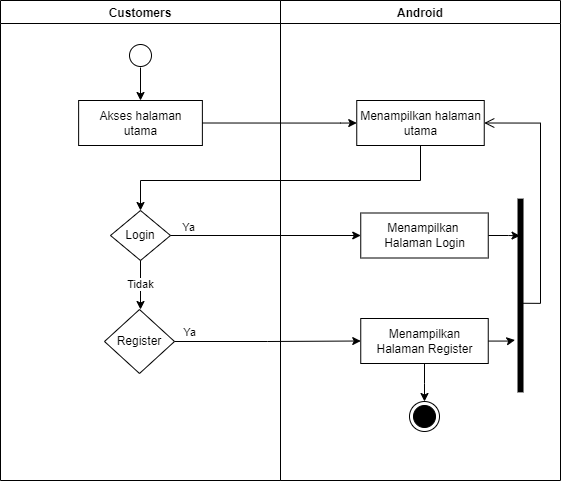

The diagram above was exported from draw.io. Its source (the exported page's mxGraphModel, read from the mxfile embedded in the PNG):
<mxGraphModel dx="1240" dy="561" grid="1" gridSize="10" guides="1" tooltips="1" connect="1" arrows="1" fold="1" page="1" pageScale="1" pageWidth="1169" pageHeight="827" math="0" shadow="0">
  <root>
    <mxCell id="0" />
    <mxCell id="1" parent="0" />
    <mxCell id="U1W_85mVbISOElIpCYU2-33" style="edgeStyle=orthogonalEdgeStyle;rounded=0;orthogonalLoop=1;jettySize=auto;html=1;exitX=1;exitY=0.5;exitDx=0;exitDy=0;entryX=0;entryY=0.5;entryDx=0;entryDy=0;" parent="1" edge="1">
      <mxGeometry relative="1" as="geometry">
        <mxPoint x="516.25" y="522.5" as="targetPoint" />
      </mxGeometry>
    </mxCell>
    <mxCell id="U1W_85mVbISOElIpCYU2-37" style="edgeStyle=orthogonalEdgeStyle;rounded=0;orthogonalLoop=1;jettySize=auto;html=1;exitX=1;exitY=0.5;exitDx=0;exitDy=0;entryX=0;entryY=0.5;entryDx=0;entryDy=0;" parent="1" edge="1">
      <mxGeometry relative="1" as="geometry">
        <mxPoint x="361.8699999999999" y="719.5" as="sourcePoint" />
      </mxGeometry>
    </mxCell>
    <mxCell id="FrKspFAevQINgaSWjSFR-1" value="Android" style="swimlane;fillColor=none;" vertex="1" parent="1">
      <mxGeometry x="450" y="171" width="280" height="480" as="geometry" />
    </mxCell>
    <mxCell id="FrKspFAevQINgaSWjSFR-14" value="Customers" style="swimlane;fillColor=none;startSize=23;" vertex="1" parent="1">
      <mxGeometry x="170" y="171" width="280" height="480" as="geometry" />
    </mxCell>
    <mxCell id="FrKspFAevQINgaSWjSFR-16" value="" style="ellipse;html=1;shape=startState;fillColor=default;strokeColor=#000000;" vertex="1" parent="FrKspFAevQINgaSWjSFR-14">
      <mxGeometry x="125" y="40" width="30" height="30" as="geometry" />
    </mxCell>
    <mxCell id="FrKspFAevQINgaSWjSFR-48" value="Menampilkan halaman&lt;br&gt;utama" style="html=1;strokeColor=#000000;fillColor=default;" vertex="1" parent="1">
      <mxGeometry x="526.25" y="271" width="127.5" height="45" as="geometry" />
    </mxCell>
    <mxCell id="FrKspFAevQINgaSWjSFR-49" style="edgeStyle=orthogonalEdgeStyle;rounded=0;orthogonalLoop=1;jettySize=auto;html=1;entryX=0.808;entryY=0.45;entryDx=0;entryDy=0;entryPerimeter=0;" edge="1" parent="1" source="FrKspFAevQINgaSWjSFR-50" target="FrKspFAevQINgaSWjSFR-54">
      <mxGeometry relative="1" as="geometry" />
    </mxCell>
    <mxCell id="FrKspFAevQINgaSWjSFR-50" value="Menampilkan &lt;br&gt;Halaman Login" style="html=1;strokeColor=#000000;fillColor=default;" vertex="1" parent="1">
      <mxGeometry x="530.25" y="383.5" width="127.5" height="45" as="geometry" />
    </mxCell>
    <mxCell id="FrKspFAevQINgaSWjSFR-51" style="edgeStyle=orthogonalEdgeStyle;rounded=0;orthogonalLoop=1;jettySize=auto;html=1;entryX=0.27;entryY=-0.05;entryDx=0;entryDy=0;entryPerimeter=0;" edge="1" parent="1" source="FrKspFAevQINgaSWjSFR-53" target="FrKspFAevQINgaSWjSFR-54">
      <mxGeometry relative="1" as="geometry" />
    </mxCell>
    <mxCell id="FrKspFAevQINgaSWjSFR-52" style="edgeStyle=orthogonalEdgeStyle;rounded=0;orthogonalLoop=1;jettySize=auto;html=1;entryX=0.5;entryY=0;entryDx=0;entryDy=0;" edge="1" parent="1" source="FrKspFAevQINgaSWjSFR-53" target="FrKspFAevQINgaSWjSFR-55">
      <mxGeometry relative="1" as="geometry" />
    </mxCell>
    <mxCell id="FrKspFAevQINgaSWjSFR-53" value="Menampilkan&lt;br&gt;Halaman Register" style="html=1;strokeColor=#000000;fillColor=default;" vertex="1" parent="1">
      <mxGeometry x="530.25" y="489" width="127.5" height="45" as="geometry" />
    </mxCell>
    <mxCell id="FrKspFAevQINgaSWjSFR-54" value="" style="shape=line;html=1;strokeWidth=6;strokeColor=#000000;rotation=-90;" vertex="1" parent="1">
      <mxGeometry x="593.13" y="461" width="193.75" height="10" as="geometry" />
    </mxCell>
    <mxCell id="FrKspFAevQINgaSWjSFR-55" value="" style="ellipse;html=1;shape=endState;fillColor=#000000;strokeColor=#000000;" vertex="1" parent="1">
      <mxGeometry x="579" y="572" width="30" height="30" as="geometry" />
    </mxCell>
    <mxCell id="FrKspFAevQINgaSWjSFR-56" style="edgeStyle=orthogonalEdgeStyle;rounded=0;orthogonalLoop=1;jettySize=auto;html=1;entryX=0.5;entryY=0;entryDx=0;entryDy=0;" edge="1" parent="1" target="FrKspFAevQINgaSWjSFR-57">
      <mxGeometry relative="1" as="geometry">
        <mxPoint x="310.0000000000002" y="238" as="sourcePoint" />
      </mxGeometry>
    </mxCell>
    <mxCell id="FrKspFAevQINgaSWjSFR-57" value="Akses halaman&lt;br&gt;utama" style="html=1;strokeColor=#000000;fillColor=default;" vertex="1" parent="1">
      <mxGeometry x="248.13" y="271" width="123.75" height="45" as="geometry" />
    </mxCell>
    <mxCell id="FrKspFAevQINgaSWjSFR-58" style="edgeStyle=orthogonalEdgeStyle;rounded=0;orthogonalLoop=1;jettySize=auto;html=1;exitX=0;exitY=0.5;exitDx=0;exitDy=0;entryX=0.5;entryY=0;entryDx=0;entryDy=0;" edge="1" parent="1" source="FrKspFAevQINgaSWjSFR-59" target="FrKspFAevQINgaSWjSFR-60">
      <mxGeometry relative="1" as="geometry">
        <Array as="points">
          <mxPoint x="310" y="406" />
        </Array>
      </mxGeometry>
    </mxCell>
    <mxCell id="FrKspFAevQINgaSWjSFR-59" value="Login" style="rhombus;whiteSpace=wrap;html=1;" vertex="1" parent="1">
      <mxGeometry x="280" y="381" width="59.99" height="50" as="geometry" />
    </mxCell>
    <mxCell id="FrKspFAevQINgaSWjSFR-60" value="Register" style="rhombus;whiteSpace=wrap;html=1;" vertex="1" parent="1">
      <mxGeometry x="274" y="480" width="70" height="64" as="geometry" />
    </mxCell>
    <mxCell id="FrKspFAevQINgaSWjSFR-61" value="Tidak" style="edgeLabel;html=1;align=center;verticalAlign=middle;resizable=0;points=[];" vertex="1" connectable="0" parent="1">
      <mxGeometry x="407.00137931034476" y="461" as="geometry">
        <mxPoint x="-98" y="-7" as="offset" />
      </mxGeometry>
    </mxCell>
    <mxCell id="FrKspFAevQINgaSWjSFR-62" style="edgeStyle=orthogonalEdgeStyle;rounded=0;orthogonalLoop=1;jettySize=auto;html=1;exitX=1;exitY=0.5;exitDx=0;exitDy=0;strokeColor=#000000;entryX=0;entryY=0.5;entryDx=0;entryDy=0;" edge="1" parent="1" source="FrKspFAevQINgaSWjSFR-57" target="FrKspFAevQINgaSWjSFR-48">
      <mxGeometry relative="1" as="geometry">
        <mxPoint x="570" y="216" as="targetPoint" />
        <Array as="points">
          <mxPoint x="510" y="294" />
          <mxPoint x="520" y="294" />
        </Array>
      </mxGeometry>
    </mxCell>
    <mxCell id="FrKspFAevQINgaSWjSFR-63" style="edgeStyle=orthogonalEdgeStyle;rounded=0;orthogonalLoop=1;jettySize=auto;html=1;exitX=0.5;exitY=1;exitDx=0;exitDy=0;strokeColor=#000000;entryX=0.5;entryY=0;entryDx=0;entryDy=0;" edge="1" parent="1" source="FrKspFAevQINgaSWjSFR-48" target="FrKspFAevQINgaSWjSFR-59">
      <mxGeometry relative="1" as="geometry">
        <Array as="points">
          <mxPoint x="590" y="351" />
          <mxPoint x="310" y="351" />
        </Array>
        <mxPoint x="590" y="381" as="targetPoint" />
      </mxGeometry>
    </mxCell>
    <mxCell id="FrKspFAevQINgaSWjSFR-64" style="edgeStyle=orthogonalEdgeStyle;rounded=0;orthogonalLoop=1;jettySize=auto;html=1;exitX=1;exitY=0.5;exitDx=0;exitDy=0;entryX=0;entryY=0.5;entryDx=0;entryDy=0;" edge="1" parent="1" source="FrKspFAevQINgaSWjSFR-59" target="FrKspFAevQINgaSWjSFR-50">
      <mxGeometry relative="1" as="geometry" />
    </mxCell>
    <mxCell id="FrKspFAevQINgaSWjSFR-65" value="Ya" style="edgeLabel;html=1;align=center;verticalAlign=middle;resizable=0;points=[];" vertex="1" connectable="0" parent="FrKspFAevQINgaSWjSFR-64">
      <mxGeometry x="-0.8148" y="2" relative="1" as="geometry">
        <mxPoint y="-7" as="offset" />
      </mxGeometry>
    </mxCell>
    <mxCell id="FrKspFAevQINgaSWjSFR-66" style="edgeStyle=orthogonalEdgeStyle;rounded=0;orthogonalLoop=1;jettySize=auto;html=1;exitX=1;exitY=0.5;exitDx=0;exitDy=0;entryX=0;entryY=0.5;entryDx=0;entryDy=0;" edge="1" parent="1" source="FrKspFAevQINgaSWjSFR-60" target="FrKspFAevQINgaSWjSFR-53">
      <mxGeometry relative="1" as="geometry" />
    </mxCell>
    <mxCell id="FrKspFAevQINgaSWjSFR-67" value="Ya" style="edgeLabel;html=1;align=center;verticalAlign=middle;resizable=0;points=[];" vertex="1" connectable="0" parent="FrKspFAevQINgaSWjSFR-66">
      <mxGeometry x="-0.8531" y="1" relative="1" as="geometry">
        <mxPoint y="-9" as="offset" />
      </mxGeometry>
    </mxCell>
    <mxCell id="FrKspFAevQINgaSWjSFR-68" value="" style="edgeStyle=orthogonalEdgeStyle;html=1;verticalAlign=bottom;endArrow=open;endSize=8;strokeColor=#000000;rounded=0;entryX=1;entryY=0.5;entryDx=0;entryDy=0;exitX=0.46;exitY=0.399;exitDx=0;exitDy=0;exitPerimeter=0;" edge="1" parent="1" source="FrKspFAevQINgaSWjSFR-54">
      <mxGeometry relative="1" as="geometry">
        <mxPoint x="653.75" y="293.5000000000001" as="targetPoint" />
        <mxPoint x="700" y="711" as="sourcePoint" />
        <Array as="points">
          <mxPoint x="710" y="474" />
          <mxPoint x="710" y="294" />
        </Array>
      </mxGeometry>
    </mxCell>
  </root>
</mxGraphModel>